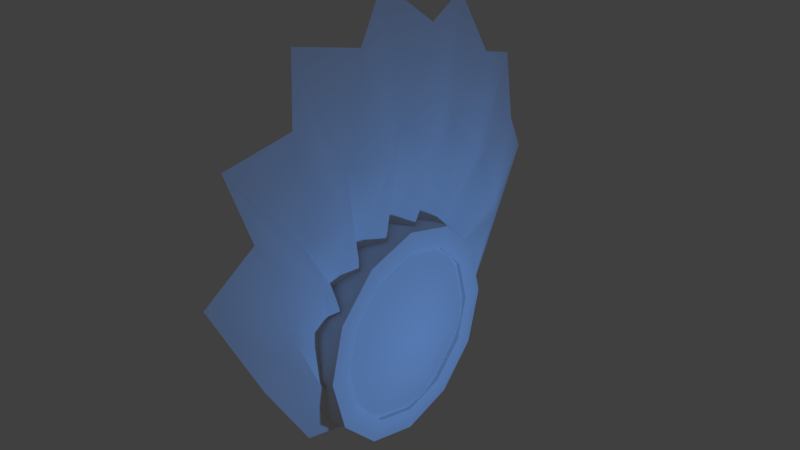 # Source: stklib_seaLantern_a.blend  (saved by Blender 2.72.0; exported with 4.5.12 LTS)
import bpy
from mathutils import Matrix  # noqa: F401  (used for matrix-valued properties, if any)

bpy.ops.wm.read_factory_settings(use_empty=True)
scene = bpy.context.scene
scene.name = 'Scene'

# ---- collections
col_collection_1 = bpy.data.collections.new('Collection 1'); scene.collection.children.link(col_collection_1)

# ---- world
world_world = bpy.data.worlds.new('World'); scene.world = world_world
world_world.color = (0.05088, 0.05088, 0.05088)
world_world.use_sun_shadow = False
world_world.sun_shadow_jitter_overblur = 0.0
world_world.cycles.sampling_method = 'MANUAL'
world_world.cycles.sample_map_resolution = 256

# ---- lights
light_lamp_001 = bpy.data.lights.new('Lamp.001', 'POINT')
light_lamp_001.color = (0.1258, 0.3792, 1.0)
light_lamp_001.transmission_factor = 0.0
light_lamp_001.energy = 150.0
light_lamp_001.shadow_buffer_clip_start = 0.5
light_lamp_001.shadow_soft_size = 0.1
light_lamp_001.shadow_maximum_resolution = 0.006
light_lamp_001.use_absolute_resolution = True
light_lamp_001.cycles.use_multiple_importance_sampling = False

# ---- meshes
me_circle = bpy.data.meshes.new('Circle')
me_circle.from_pydata([(0.136, 1.0, 9.934e-09), (0.136, 0.866, 0.5), (0.136, 0.5, 0.866), (0.136, -4.371e-08, 1.0), (0.136, -0.5, 0.866), (0.136, -0.866, 0.5), (0.136, -1.0, 1.609e-07), (0.136, -0.866, -0.5), (0.136, -0.5, -0.866), (0.136, -4.649e-07, -1.0), (0.136, 0.5, -0.866), (0.136, 0.866, -0.5), (0.136, 0.8, 5.96e-09), (0.136, 0.6928, 0.4), (0.136, 0.4, 0.6928), (0.136, -6.278e-08, 0.8), (0.136, -0.4, 0.6928), (0.136, -0.6928, 0.4), (0.136, -0.8, 1.268e-07), (0.136, -0.6928, -0.4), (0.136, -0.4, -0.6928), (0.136, -3.997e-07, -0.8), (0.136, 0.4, -0.6928), (0.136, 0.6928, -0.4), (-0.2, 1.0, 9.934e-09), (-0.2, 0.866, 0.5), (-0.2, 0.5, 0.866), (-0.2, -4.371e-08, 1.0), (-0.2, -0.5, 0.866), (-0.2, -0.866, 0.5), (-0.2, -1.0, 1.609e-07), (-0.2, -0.866, -0.5), (-0.2, -0.5, -0.866), (-0.2, -4.649e-07, -1.0), (-0.2, 0.5, -0.866), (-0.2, 0.866, -0.5), (-0.1, 0.8, 5.96e-09), (-0.1, 0.6928, 0.4), (-0.1, 0.4, 0.6928), (-0.1, -6.278e-08, 0.8), (-0.1, -0.4, 0.6928), (-0.1, -0.6928, 0.4), (-0.1, -0.8, 1.268e-07), (-0.1, -0.6928, -0.4), (-0.1, -0.4, -0.6928), (-0.1, -3.997e-07, -0.8), (-0.1, 0.4, -0.6928), (-0.1, 0.6928, -0.4), (0.1654, 0.7508, -0.4335), (0.1654, 0.8669, 5.828e-09), (0.1654, 0.4335, -0.7508), (0.1654, -4.214e-07, -0.8669), (0.1654, -0.4335, -0.7508), (0.1654, -0.7508, -0.4335), (0.1654, -0.8669, 1.367e-07), (0.1654, -0.7508, 0.4335), (0.1654, -0.4335, 0.7508), (0.1654, -5.627e-08, 0.8669), (0.1654, 0.4335, 0.7508), (0.1654, 0.7508, 0.4335), (0.08344, 0.9021, -0.2417), (0.08344, 0.6604, 0.6604), (0.08344, -0.2417, 0.9021), (0.08344, -0.9021, 0.2417), (0.08344, -0.6604, -0.6604), (0.08344, 0.2417, -0.9021), (0.1831, 0.5353, -0.1434), (0.1831, 0.3918, 0.3918), (0.1831, -0.1434, 0.5353), (0.1831, -0.5353, 0.1434), (0.1831, -0.3918, -0.3918), (0.1831, 0.1434, -0.5353), (0.2288, -1.511e-07, -2.211e-08), (-0.1604, 2.006, 1.06), (-0.1604, 1.737, 2.063), (-0.1604, 1.003, 2.797), (-0.1604, -1.213e-07, 3.066), (-0.1604, -1.003, 2.797), (-0.1604, -1.737, 2.063), (-0.1604, -2.006, 1.06), (-0.1604, -1.472, 0.05713), (-0.1604, -1.003, -0.6771), (-0.1604, -9.662e-07, -0.9458), (-0.1604, 1.003, -0.6771), (-0.1604, 1.472, 0.05713), (-0.1604, 0.6877, 0.2277), (-0.1604, 0.5956, 0.5716), (-0.1604, 0.3438, 0.8233), (-0.1604, -2.228e-07, 0.9154), (-0.1604, -0.3438, 0.8233), (-0.1604, -0.5956, 0.5716), (-0.1604, -0.6877, 0.2277), (-0.1604, -0.5956, -0.1161), (-0.1604, -0.3438, -0.3679), (-0.1604, -5.125e-07, -0.46), (-0.1604, 0.3438, -0.3679), (-0.1604, 0.5956, -0.1161), (-0.003277, -1.614, 1.495), (-0.003277, -0.6416, 0.3996), (-0.003277, -1.182, 2.244), (-0.003277, -0.4697, 0.6974), (-0.003278, -0.4326, 2.677), (-0.003277, -0.1719, 0.8693), (-0.003277, 0.4326, 2.677), (-0.003277, 0.1719, 0.8693), (-0.003277, 1.182, 2.244), (-0.003277, 0.4697, 0.6974), (-0.003277, 1.614, 1.495), (-0.003277, 0.6416, 0.3996), (0.03507, 1.034, -0.02951), (0.03507, 1.347, 0.6439), (0.03507, 0.6734, -0.5225), (0.03507, -7.393e-07, -0.7029), (0.03507, -0.6734, -0.5225), (0.03507, -1.034, -0.02951), (0.03507, -1.347, 0.6439), (0.03507, -1.166, 1.317), (0.03507, -0.6734, 1.81), (0.03507, -1.721e-07, 1.991), (0.03507, 0.6734, 1.81), (0.03507, 1.166, 1.317), (0.1922, -1.128, 0.9473), (0.1922, -0.8258, 1.471), (0.1922, -0.3023, 1.773), (0.1922, 0.3023, 1.773), (0.1922, 0.8258, 1.471), (0.1922, 1.128, 0.9473), (0.02169, 0.9021, -0.2417), (0.02169, 0.6604, 0.6604), (0.02169, -0.2417, 0.9021), (0.02169, -0.9021, 0.2417), (0.02169, -0.6604, -0.6604), (0.02169, 0.2417, -0.9021), (0.1214, 0.5353, -0.1434), (0.1214, 0.3918, 0.3918), (0.1214, -0.1434, 0.5353), (0.1214, -0.5353, 0.1434), (0.1214, -0.3918, -0.3918), (0.1214, 0.1434, -0.5353), (0.1671, -1.511e-07, -2.211e-08)], [], [(48, 49, 12, 23), (50, 48, 23, 22), (51, 50, 22, 21), (52, 51, 21, 20), (53, 52, 20, 19), (54, 53, 19, 18), (55, 54, 18, 17), (56, 55, 17, 16), (57, 56, 16, 15), (58, 57, 15, 14), (59, 58, 14, 13), (49, 59, 13, 12), (19, 43, 42, 18), (7, 31, 32, 8), (17, 41, 40, 16), (5, 29, 30, 6), (3, 27, 28, 4), (15, 39, 38, 14), (12, 36, 47, 23), (1, 25, 26, 2), (13, 37, 36, 12), (22, 46, 45, 21), (10, 34, 35, 11), (20, 44, 43, 19), (8, 32, 33, 9), (18, 42, 41, 17), (6, 30, 31, 7), (4, 28, 29, 5), (16, 40, 39, 15), (2, 26, 27, 3), (14, 38, 37, 13), (23, 47, 46, 22), (0, 24, 25, 1), (11, 35, 24, 0), (21, 45, 44, 20), (9, 33, 34, 10), (11, 0, 49, 48), (10, 11, 48, 50), (9, 10, 50, 51), (8, 9, 51, 52), (7, 8, 52, 53), (6, 7, 53, 54), (5, 6, 54, 55), (4, 5, 55, 56), (3, 4, 56, 57), (2, 3, 57, 58), (1, 2, 58, 59), (0, 1, 59, 49), (60, 61, 67, 66), (71, 66, 72), (65, 60, 66, 71), (67, 68, 72), (61, 62, 68, 67), (66, 67, 72), (68, 69, 72), (62, 63, 69, 68), (69, 70, 72), (63, 64, 70, 69), (70, 71, 72), (64, 65, 71, 70), (109, 110, 85, 96), (111, 109, 96, 95), (112, 111, 95, 94), (113, 112, 94, 93), (114, 113, 93, 92), (115, 114, 92, 91), (121, 115, 91, 98), (122, 116, 90, 100), (123, 117, 89, 102), (124, 118, 88, 104), (125, 119, 87, 106), (126, 120, 86, 108), (116, 121, 98, 90), (117, 122, 100, 89), (118, 123, 102, 88), (119, 124, 104, 87), (120, 125, 106, 86), (110, 126, 108, 85), (84, 73, 110, 109), (83, 84, 109, 111), (82, 83, 111, 112), (81, 82, 112, 113), (80, 81, 113, 114), (79, 80, 114, 115), (97, 79, 115, 121), (99, 78, 116, 122), (101, 77, 117, 123), (103, 76, 118, 124), (105, 75, 119, 125), (107, 74, 120, 126), (78, 97, 121, 116), (77, 99, 122, 117), (76, 101, 123, 118), (75, 103, 124, 119), (74, 105, 125, 120), (73, 107, 126, 110), (127, 128, 134, 133), (138, 133, 139), (132, 127, 133, 138), (134, 135, 139), (128, 129, 135, 134), (133, 134, 139), (135, 136, 139), (129, 130, 136, 135), (136, 137, 139), (130, 131, 137, 136), (137, 138, 139), (131, 132, 138, 137)])
me_circle.polygons.foreach_set('use_smooth', [True] * 108)
_uv = me_circle.uv_layers.new(name='UVMap')
_uv.uv.foreach_set('vector', [0.8161, 0.5699, 0.7343, 0.7126, 0.7161, 0.694, 0.7911, 0.5633, 0.8127, 0.406, 0.8161, 0.5699, 0.7911, 0.5633, 0.7877, 0.4132, 0.7246, 0.2657, 0.8127, 0.406, 0.7877, 0.4132, 0.7064, 0.2848, 0.5772, 0.1854, 0.7246, 0.2657, 0.7064, 0.2848, 0.5705, 0.2111, 0.4092, 0.1869, 0.5772, 0.1854, 0.5705, 0.2111, 0.4158, 0.2125, 0.265, 0.2697, 0.4092, 0.1869, 0.4158, 0.2125, 0.2832, 0.2884, 0.1833, 0.4118, 0.265, 0.2697, 0.2832, 0.2884, 0.2082, 0.4184, 0.1868, 0.5752, 0.1833, 0.4118, 0.2082, 0.4184, 0.2118, 0.568, 0.2745, 0.7155, 0.1868, 0.5752, 0.2118, 0.568, 0.2927, 0.6965, 0.422, 0.7957, 0.2745, 0.7155, 0.2927, 0.6965, 0.4288, 0.77, 0.59, 0.7951, 0.422, 0.7957, 0.4288, 0.77, 0.5835, 0.7696, 0.7343, 0.7126, 0.59, 0.7951, 0.5835, 0.7696, 0.7161, 0.694, 0.4158, 0.2125, 0.4318, 0.279, 0.329, 0.3374, 0.2832, 0.2884, 0.3953, 0.1363, 0.3643, 9.909e-05, 0.6296, 9.915e-05, 0.5898, 0.1343, 0.2082, 0.4184, 0.2716, 0.4365, 0.2759, 0.5502, 0.2118, 0.568, 0.1332, 0.3992, 9.909e-05, 0.3588, 0.1338, 0.1305, 0.2281, 0.233, 0.2387, 0.7538, 0.1382, 0.8508, 0.001966, 0.6235, 0.1372, 0.5902, 0.2927, 0.6965, 0.3402, 0.6475, 0.4473, 0.7031, 0.4288, 0.77, 0.7161, 0.694, 0.6702, 0.6451, 0.7273, 0.5451, 0.7911, 0.5633, 0.6038, 0.8458, 0.6344, 0.9822, 0.3692, 0.9809, 0.4093, 0.8468, 0.5835, 0.7696, 0.568, 0.7032, 0.6702, 0.6451, 0.7161, 0.694, 0.7877, 0.4132, 0.7238, 0.4309, 0.6585, 0.3343, 0.7064, 0.2848, 0.8624, 0.3909, 0.9979, 0.3575, 0.9999, 0.623, 0.8664, 0.5825, 0.5705, 0.2111, 0.552, 0.2773, 0.4318, 0.279, 0.4158, 0.2125, 0.5898, 0.1343, 0.6296, 9.915e-05, 0.8609, 0.1301, 0.7604, 0.2274, 0.2832, 0.2884, 0.329, 0.3374, 0.2716, 0.4365, 0.2082, 0.4184, 0.2281, 0.233, 0.1338, 0.1305, 0.3643, 9.909e-05, 0.3953, 0.1363, 0.1372, 0.5902, 0.001966, 0.6235, 9.909e-05, 0.3588, 0.1332, 0.3992, 0.2118, 0.568, 0.2759, 0.5502, 0.3402, 0.6475, 0.2927, 0.6965, 0.4093, 0.8468, 0.3692, 0.9809, 0.1382, 0.8508, 0.2387, 0.7538, 0.4288, 0.77, 0.4473, 0.7031, 0.568, 0.7032, 0.5835, 0.7696, 0.7911, 0.5633, 0.7273, 0.5451, 0.7238, 0.4309, 0.7877, 0.4132, 0.7713, 0.7493, 0.8658, 0.8521, 0.6344, 0.9822, 0.6038, 0.8458, 0.8664, 0.5825, 0.9999, 0.623, 0.8658, 0.8521, 0.7713, 0.7493, 0.7064, 0.2848, 0.6585, 0.3343, 0.552, 0.2773, 0.5705, 0.2111, 0.7604, 0.2274, 0.8609, 0.1301, 0.9979, 0.3575, 0.8624, 0.3909, 0.8664, 0.5825, 0.7713, 0.7493, 0.7343, 0.7126, 0.8161, 0.5699, 0.8624, 0.3909, 0.8664, 0.5825, 0.8161, 0.5699, 0.8127, 0.406, 0.7604, 0.2274, 0.8624, 0.3909, 0.8127, 0.406, 0.7246, 0.2657, 0.5898, 0.1343, 0.7604, 0.2274, 0.7246, 0.2657, 0.5772, 0.1854, 0.3953, 0.1363, 0.5898, 0.1343, 0.5772, 0.1854, 0.4092, 0.1869, 0.2281, 0.233, 0.3953, 0.1363, 0.4092, 0.1869, 0.265, 0.2697, 0.1332, 0.3992, 0.2281, 0.233, 0.265, 0.2697, 0.1833, 0.4118, 0.1372, 0.5902, 0.1332, 0.3992, 0.1833, 0.4118, 0.1868, 0.5752, 0.2387, 0.7538, 0.1372, 0.5902, 0.1868, 0.5752, 0.2745, 0.7155, 0.4093, 0.8468, 0.2387, 0.7538, 0.2745, 0.7155, 0.422, 0.7957, 0.6038, 0.8458, 0.4093, 0.8468, 0.422, 0.7957, 0.59, 0.7951, 0.7713, 0.7493, 0.6038, 0.8458, 0.59, 0.7951, 0.7343, 0.7126, 0.8932, 0.3946, 0.7879, 0.7879, 0.5862, 0.5862, 0.6177, 0.4685, 0.5315, 0.3823, 0.6177, 0.4685, 0.5, 0.5, 0.6054, 0.1068, 0.8932, 0.3946, 0.6177, 0.4685, 0.5315, 0.3823, 0.5862, 0.5862, 0.4685, 0.6177, 0.5, 0.5, 0.7879, 0.7879, 0.3946, 0.8932, 0.4685, 0.6177, 0.5862, 0.5862, 0.6177, 0.4685, 0.5862, 0.5862, 0.5, 0.5, 0.4685, 0.6177, 0.3823, 0.5315, 0.5, 0.5, 0.3946, 0.8932, 0.1068, 0.6054, 0.3823, 0.5315, 0.4685, 0.6177, 0.3823, 0.5315, 0.4138, 0.4138, 0.5, 0.5, 0.1068, 0.6054, 0.2121, 0.2121, 0.4138, 0.4138, 0.3823, 0.5315, 0.4138, 0.4138, 0.5315, 0.3823, 0.5, 0.5, 0.2121, 0.2121, 0.6054, 0.1068, 0.5315, 0.3823, 0.4138, 0.4138, 0.6768, 0.1584, 0.7961, 0.2974, 0.611, 0.246, 0.5663, 0.1811, 0.5571, 0.07552, 0.6768, 0.1584, 0.5663, 0.1811, 0.4939, 0.1477, 0.3915, 0.08341, 0.5571, 0.07552, 0.4939, 0.1477, 0.4119, 0.1547, 0.2486, 0.1643, 0.3915, 0.08341, 0.4119, 0.1547, 0.3404, 0.1926, 0.1874, 0.2959, 0.2486, 0.1643, 0.3404, 0.1926, 0.296, 0.2602, 0.145, 0.4707, 0.1874, 0.2959, 0.296, 0.2602, 0.2904, 0.3423, 0.2124, 0.5333, 0.145, 0.4707, 0.2904, 0.3423, 0.3093, 0.3943, 0.3171, 0.6506, 0.2268, 0.6241, 0.3429, 0.4405, 0.3752, 0.48, 0.4609, 0.6967, 0.3728, 0.7217, 0.4174, 0.5076, 0.4615, 0.5247, 0.6196, 0.6538, 0.5542, 0.7271, 0.5, 0.5364, 0.5254, 0.5018, 0.7232, 0.5416, 0.7088, 0.6317, 0.5547, 0.4559, 0.5833, 0.4089, 0.763, 0.3854, 0.7918, 0.4748, 0.5982, 0.3571, 0.6125, 0.3013, 0.2268, 0.6241, 0.2124, 0.5333, 0.3093, 0.3943, 0.3429, 0.4405, 0.3728, 0.7217, 0.3171, 0.6506, 0.3752, 0.48, 0.4174, 0.5076, 0.5542, 0.7271, 0.4609, 0.6967, 0.4615, 0.5247, 0.5, 0.5364, 0.7088, 0.6317, 0.6196, 0.6538, 0.5254, 0.5018, 0.5547, 0.4559, 0.7918, 0.4748, 0.7232, 0.5416, 0.5833, 0.4089, 0.5982, 0.3571, 0.7961, 0.2974, 0.763, 0.3854, 0.6125, 0.3013, 0.611, 0.246, 0.7957, 0.1375, 0.9894, 0.352, 0.7961, 0.2974, 0.6768, 0.1584, 0.6252, 9.945e-05, 0.7957, 0.1375, 0.6768, 0.1584, 0.5571, 0.07552, 0.3707, 0.01052, 0.6252, 9.945e-05, 0.5571, 0.07552, 0.3915, 0.08341, 0.1533, 0.1357, 0.3707, 0.01052, 0.3915, 0.08341, 0.2486, 0.1643, 0.0749, 0.3332, 0.1533, 0.1357, 0.2486, 0.1643, 0.1874, 0.2959, 9.945e-05, 0.6043, 0.0749, 0.3332, 0.1874, 0.2959, 0.145, 0.4707, 0.1236, 0.6891, 9.945e-05, 0.6043, 0.145, 0.4707, 0.2124, 0.5333, 0.2675, 0.8534, 0.1179, 0.8386, 0.2268, 0.6241, 0.3171, 0.6506, 0.4856, 0.9244, 0.3432, 0.991, 0.3728, 0.7217, 0.4609, 0.6967, 0.7106, 0.8642, 0.6261, 0.9999, 0.5542, 0.7271, 0.6196, 0.6538, 0.8649, 0.6968, 0.8656, 0.8527, 0.7088, 0.6317, 0.7232, 0.5416, 0.9153, 0.4854, 0.9894, 0.6147, 0.7918, 0.4748, 0.763, 0.3854, 0.1179, 0.8386, 0.1236, 0.6891, 0.2124, 0.5333, 0.2268, 0.6241, 0.3432, 0.991, 0.2675, 0.8534, 0.3171, 0.6506, 0.3728, 0.7217, 0.6261, 0.9999, 0.4856, 0.9244, 0.4609, 0.6967, 0.5542, 0.7271, 0.8656, 0.8527, 0.7106, 0.8642, 0.6196, 0.6538, 0.7088, 0.6317, 0.9894, 0.6147, 0.8649, 0.6968, 0.7232, 0.5416, 0.7918, 0.4748, 0.9894, 0.352, 0.9153, 0.4854, 0.763, 0.3854, 0.7961, 0.2974, 0.866, 0.25, 0.866, 0.75, 0.684, 0.6463, 0.6852, 0.3558, 0.4342, 0.2095, 0.6852, 0.3558, 0.433, 0.5, 0.433, 9.304e-05, 0.866, 0.25, 0.6852, 0.3558, 0.4342, 0.2095, 0.684, 0.6463, 0.4318, 0.7905, 0.433, 0.5, 0.866, 0.75, 0.433, 0.9999, 0.4318, 0.7905, 0.684, 0.6463, 0.6852, 0.3558, 0.684, 0.6463, 0.433, 0.5, 0.4318, 0.7905, 0.1809, 0.6442, 0.433, 0.5, 0.433, 0.9999, 9.304e-05, 0.75, 0.1809, 0.6442, 0.4318, 0.7905, 0.1809, 0.6442, 0.1821, 0.3537, 0.433, 0.5, 9.304e-05, 0.75, 9.327e-05, 0.25, 0.1821, 0.3537, 0.1809, 0.6442, 0.1821, 0.3537, 0.4342, 0.2095, 0.433, 0.5, 9.327e-05, 0.25, 0.433, 9.304e-05, 0.4342, 0.2095, 0.1821, 0.3537])
me_circle.use_remesh_preserve_volume = False
me_circle.use_remesh_preserve_attributes = False
me_circle.use_mirror_vertex_groups = False
me_circle.update()

# ---- objects
ob_lamp = bpy.data.objects.new('Lamp', light_lamp_001)
ob_stklib_sealantern_a_main = bpy.data.objects.new('stklib_seaLantern_a_main', me_circle)

# ---- transforms, parenting, visibility, modifiers, constraints
ob_lamp.location = (3.0, 0.0, 0.0)
ob_lamp.lineart.crease_threshold = 0.0
ob_stklib_sealantern_a_main.location = (0.0, 0.0, 0.0)
ob_stklib_sealantern_a_main.lineart.crease_threshold = 0.0
_m = ob_stklib_sealantern_a_main.modifiers.new('EdgeSplit', 'EDGE_SPLIT')
_m.split_angle = 0.8727

# ---- collection membership
col_collection_1.objects.link(ob_lamp)
col_collection_1.objects.link(ob_stklib_sealantern_a_main)

# ---- scene / render settings (as saved in the file)
scene.frame_start = 1; scene.frame_end = 250; scene.frame_set(1)
scene.render.engine = 'BLENDER_EEVEE_NEXT'
scene.render.resolution_percentage = 50
scene.render.dither_intensity = 0.0
scene.cycles.use_denoising = False
scene.cycles.samples = 10
scene.cycles.sampling_pattern = 'TABULATED_SOBOL'
scene.cycles.light_sampling_threshold = 0.0
scene.cycles.use_adaptive_sampling = False
scene.cycles.use_light_tree = False
scene.cycles.blur_glossy = 0.0
scene.cycles.volume_bounces = 1
scene.cycles.pixel_filter_type = 'GAUSSIAN'
scene.cycles.sample_clamp_indirect = 0.0
scene.view_settings.view_transform = 'Standard'
bpy.context.view_layer.update()

# ---- added for rendering (the .blend has no active camera): camera
cam_auto = bpy.data.cameras.new('AutoCamera')
cam_auto.lens = 50.0
cam_auto.sensor_width = 36.0
cam_auto.clip_end = 1000.0
ob_auto_camera = bpy.data.objects.new('AutoCamera', cam_auto)
scene.collection.objects.link(ob_auto_camera)
ob_auto_camera.location = (5.31409, -6.3596, 5.2727)
ob_auto_camera.rotation_euler = (1.09748, -7.21219e-08, 0.694738)
scene.camera = ob_auto_camera
bpy.context.view_layer.update()

